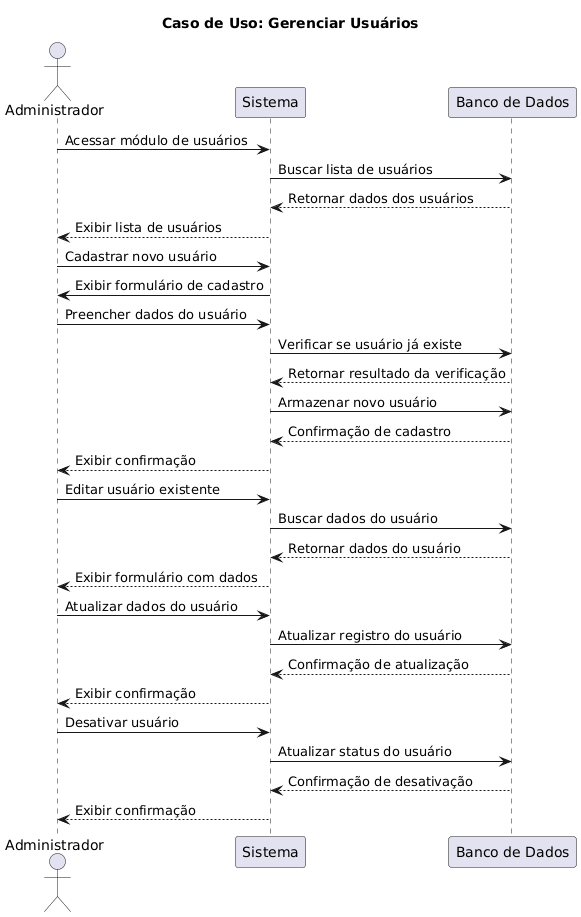

The diagram above was rendered by PlantUML. Its source (embedded in the PNG):
@startuml
title Caso de Uso: Gerenciar Usuários

actor "Administrador" as ADM
participant "Sistema" as S
participant "Banco de Dados" as BD

ADM -> S: Acessar módulo de usuários
S -> BD: Buscar lista de usuários
BD --> S: Retornar dados dos usuários
S --> ADM: Exibir lista de usuários

ADM -> S: Cadastrar novo usuário
S -> ADM: Exibir formulário de cadastro
ADM -> S: Preencher dados do usuário
S -> BD: Verificar se usuário já existe
BD --> S: Retornar resultado da verificação
S -> BD: Armazenar novo usuário
BD --> S: Confirmação de cadastro
S --> ADM: Exibir confirmação

ADM -> S: Editar usuário existente
S -> BD: Buscar dados do usuário
BD --> S: Retornar dados do usuário
S --> ADM: Exibir formulário com dados
ADM -> S: Atualizar dados do usuário
S -> BD: Atualizar registro do usuário
BD --> S: Confirmação de atualização
S --> ADM: Exibir confirmação

ADM -> S: Desativar usuário
S -> BD: Atualizar status do usuário
BD --> S: Confirmação de desativação
S --> ADM: Exibir confirmação
@enduml